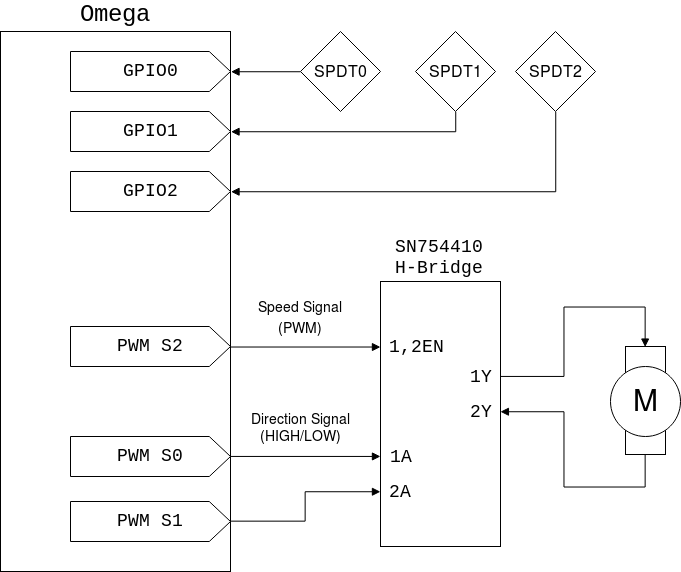

The diagram above was exported from draw.io. Its source (the exported page's mxGraphModel, read from the mxfile embedded in the PNG):
<mxGraphModel dx="978" dy="628" grid="1" gridSize="10" guides="1" tooltips="1" connect="1" arrows="1" fold="1" page="1" pageScale="1" pageWidth="850" pageHeight="1100" background="#ffffff" math="0" shadow="0">
  <root>
    <mxCell id="0" />
    <mxCell id="1" parent="0" />
    <mxCell id="30" value="&lt;font style=&quot;font-size: 24px&quot; face=&quot;Courier New&quot;&gt;Omega&lt;/font&gt;" style="rounded=0;whiteSpace=wrap;html=1;shadow=0;glass=0;labelBackgroundColor=#ffffff;fontFamily=Helvetica;fontSize=16;align=center;labelPosition=center;verticalLabelPosition=top;verticalAlign=bottom;" vertex="1" parent="1">
      <mxGeometry x="235" y="120" width="230" height="540" as="geometry" />
    </mxCell>
    <mxCell id="16" value="&lt;font style=&quot;font-size: 14px&quot; face=&quot;Helvetica&quot;&gt;Speed Signal &lt;br&gt;(PWM)&lt;br&gt;&lt;/font&gt;" style="edgeStyle=orthogonalEdgeStyle;rounded=0;html=1;exitX=0.5;exitY=1;entryX=0;entryY=0.5;startArrow=none;startFill=0;endArrow=block;endFill=1;jettySize=auto;orthogonalLoop=1;fontFamily=Courier New;fontSize=18;" edge="1" parent="1" source="3" target="5">
      <mxGeometry x="-0.0667" y="30" relative="1" as="geometry">
        <mxPoint as="offset" />
      </mxGeometry>
    </mxCell>
    <mxCell id="3" value="PWM S2" style="shape=offPageConnector;whiteSpace=wrap;html=1;rounded=0;shadow=0;glass=0;labelBackgroundColor=#ffffff;fontFamily=Courier New;fontSize=18;direction=north;size=0.1328125;align=center;" vertex="1" parent="1">
      <mxGeometry x="305" y="415" width="160" height="40" as="geometry" />
    </mxCell>
    <mxCell id="4" value="SN754410&lt;br&gt;H-Bridge" style="whiteSpace=wrap;html=1;rounded=0;shadow=0;glass=0;labelBackgroundColor=#ffffff;fontFamily=Courier New;fontSize=18;align=center;verticalAlign=bottom;labelPosition=center;verticalLabelPosition=top;" vertex="1" parent="1">
      <mxGeometry x="615" y="370" width="120" height="265" as="geometry" />
    </mxCell>
    <mxCell id="5" value="1,2EN" style="text;html=1;strokeColor=none;fillColor=none;align=center;verticalAlign=middle;whiteSpace=wrap;rounded=0;shadow=0;glass=0;labelBackgroundColor=#ffffff;fontFamily=Courier New;fontSize=18;" vertex="1" parent="1">
      <mxGeometry x="615" y="425" width="70" height="20" as="geometry" />
    </mxCell>
    <mxCell id="6" value="1A" style="text;html=1;strokeColor=none;fillColor=none;align=center;verticalAlign=middle;whiteSpace=wrap;rounded=0;shadow=0;glass=0;labelBackgroundColor=#ffffff;fontFamily=Courier New;fontSize=18;" vertex="1" parent="1">
      <mxGeometry x="615" y="535" width="40" height="20" as="geometry" />
    </mxCell>
    <mxCell id="7" value="2A&lt;br&gt;" style="text;html=1;strokeColor=none;fillColor=none;align=center;verticalAlign=middle;whiteSpace=wrap;rounded=0;shadow=0;glass=0;labelBackgroundColor=#ffffff;fontFamily=Courier New;fontSize=18;" vertex="1" parent="1">
      <mxGeometry x="615" y="570" width="40" height="20" as="geometry" />
    </mxCell>
    <mxCell id="12" style="edgeStyle=orthogonalEdgeStyle;rounded=0;html=1;exitX=0.5;exitY=1;entryX=0;entryY=0.5;startArrow=none;startFill=0;endArrow=block;endFill=1;jettySize=auto;orthogonalLoop=1;fontFamily=Courier New;fontSize=18;" edge="1" parent="1" source="10" target="6">
      <mxGeometry relative="1" as="geometry" />
    </mxCell>
    <mxCell id="15" value="&lt;font style=&quot;font-size: 14px&quot;&gt;Direction Signal&lt;br&gt;(HIGH/LOW)&lt;br&gt;&lt;/font&gt;" style="text;html=1;resizable=0;points=[];align=center;verticalAlign=middle;labelBackgroundColor=#ffffff;fontSize=14;fontFamily=Helvetica;" vertex="1" connectable="0" parent="12">
      <mxGeometry x="-0.08" y="-2" relative="1" as="geometry">
        <mxPoint x="1" y="-32" as="offset" />
      </mxGeometry>
    </mxCell>
    <mxCell id="10" value="PWM S0" style="shape=offPageConnector;whiteSpace=wrap;html=1;rounded=0;shadow=0;glass=0;labelBackgroundColor=#ffffff;fontFamily=Courier New;fontSize=18;direction=north;size=0.1328125;align=center;" vertex="1" parent="1">
      <mxGeometry x="305" y="525" width="160" height="40" as="geometry" />
    </mxCell>
    <mxCell id="13" style="edgeStyle=orthogonalEdgeStyle;rounded=0;html=1;exitX=0.5;exitY=1;entryX=0;entryY=0.5;startArrow=none;startFill=0;endArrow=block;endFill=1;jettySize=auto;orthogonalLoop=1;fontFamily=Courier New;fontSize=18;" edge="1" parent="1" source="11" target="7">
      <mxGeometry relative="1" as="geometry" />
    </mxCell>
    <mxCell id="11" value="PWM S1" style="shape=offPageConnector;whiteSpace=wrap;html=1;rounded=0;shadow=0;glass=0;labelBackgroundColor=#ffffff;fontFamily=Courier New;fontSize=18;direction=north;size=0.1328125;align=center;" vertex="1" parent="1">
      <mxGeometry x="305" y="590" width="160" height="40" as="geometry" />
    </mxCell>
    <mxCell id="24" style="edgeStyle=orthogonalEdgeStyle;rounded=0;html=1;exitX=0.5;exitY=1;entryX=1;entryY=0.5;startArrow=none;startFill=0;endArrow=block;endFill=1;jettySize=auto;orthogonalLoop=1;fontFamily=Helvetica;fontSize=30;" edge="1" parent="1" source="18" target="22">
      <mxGeometry relative="1" as="geometry">
        <Array as="points">
          <mxPoint x="880" y="575" />
          <mxPoint x="798" y="575" />
          <mxPoint x="798" y="500" />
        </Array>
      </mxGeometry>
    </mxCell>
    <mxCell id="18" value="" style="whiteSpace=wrap;html=1;rounded=0;shadow=0;glass=0;labelBackgroundColor=#ffffff;fontFamily=Helvetica;fontSize=30;align=center;" vertex="1" parent="1">
      <mxGeometry x="860" y="435" width="40" height="108" as="geometry" />
    </mxCell>
    <mxCell id="17" value="M" style="ellipse;whiteSpace=wrap;html=1;rounded=0;shadow=0;glass=0;labelBackgroundColor=#ffffff;fontFamily=Helvetica;fontSize=30;align=center;" vertex="1" parent="1">
      <mxGeometry x="845" y="455" width="70" height="70" as="geometry" />
    </mxCell>
    <mxCell id="23" style="edgeStyle=orthogonalEdgeStyle;rounded=0;html=1;exitX=1;exitY=0.5;entryX=0.5;entryY=0;startArrow=none;startFill=0;endArrow=block;endFill=1;jettySize=auto;orthogonalLoop=1;fontFamily=Helvetica;fontSize=30;" edge="1" parent="1" source="21" target="18">
      <mxGeometry relative="1" as="geometry">
        <Array as="points">
          <mxPoint x="798" y="465" />
          <mxPoint x="798" y="395" />
          <mxPoint x="880" y="395" />
        </Array>
      </mxGeometry>
    </mxCell>
    <mxCell id="21" value="1Y" style="text;html=1;strokeColor=none;fillColor=none;align=center;verticalAlign=middle;whiteSpace=wrap;rounded=0;shadow=0;glass=0;labelBackgroundColor=#ffffff;fontFamily=Courier New;fontSize=18;" vertex="1" parent="1">
      <mxGeometry x="695" y="455" width="40" height="20" as="geometry" />
    </mxCell>
    <mxCell id="22" value="2Y" style="text;html=1;strokeColor=none;fillColor=none;align=center;verticalAlign=middle;whiteSpace=wrap;rounded=0;shadow=0;glass=0;labelBackgroundColor=#ffffff;fontFamily=Courier New;fontSize=18;" vertex="1" parent="1">
      <mxGeometry x="695" y="490" width="40" height="20" as="geometry" />
    </mxCell>
    <mxCell id="33" style="edgeStyle=orthogonalEdgeStyle;rounded=0;html=1;exitX=0;exitY=0.5;entryX=0.5;entryY=1;startArrow=none;startFill=0;endArrow=block;endFill=1;jettySize=auto;orthogonalLoop=1;fontFamily=Helvetica;fontSize=16;" edge="1" parent="1" source="26" target="29">
      <mxGeometry relative="1" as="geometry" />
    </mxCell>
    <mxCell id="26" value="SPDT0" style="rhombus;whiteSpace=wrap;html=1;rounded=0;shadow=0;glass=0;labelBackgroundColor=#ffffff;fontFamily=Helvetica;fontSize=16;align=center;" vertex="1" parent="1">
      <mxGeometry x="535" y="120" width="80" height="80" as="geometry" />
    </mxCell>
    <mxCell id="34" style="edgeStyle=orthogonalEdgeStyle;rounded=0;html=1;exitX=0.5;exitY=1;entryX=0.5;entryY=1;startArrow=none;startFill=0;endArrow=block;endFill=1;jettySize=auto;orthogonalLoop=1;fontFamily=Helvetica;fontSize=16;" edge="1" parent="1" source="27" target="31">
      <mxGeometry relative="1" as="geometry" />
    </mxCell>
    <mxCell id="27" value="SPDT1" style="rhombus;whiteSpace=wrap;html=1;rounded=0;shadow=0;glass=0;labelBackgroundColor=#ffffff;fontFamily=Helvetica;fontSize=16;align=center;" vertex="1" parent="1">
      <mxGeometry x="650" y="120" width="80" height="80" as="geometry" />
    </mxCell>
    <mxCell id="35" style="edgeStyle=orthogonalEdgeStyle;rounded=0;html=1;exitX=0.5;exitY=1;entryX=0.5;entryY=1;startArrow=none;startFill=0;endArrow=block;endFill=1;jettySize=auto;orthogonalLoop=1;fontFamily=Helvetica;fontSize=16;" edge="1" parent="1" source="28" target="32">
      <mxGeometry relative="1" as="geometry" />
    </mxCell>
    <mxCell id="28" value="SPDT2" style="rhombus;whiteSpace=wrap;html=1;rounded=0;shadow=0;glass=0;labelBackgroundColor=#ffffff;fontFamily=Helvetica;fontSize=16;align=center;" vertex="1" parent="1">
      <mxGeometry x="750" y="120" width="80" height="80" as="geometry" />
    </mxCell>
    <mxCell id="29" value="GPIO0" style="shape=offPageConnector;whiteSpace=wrap;html=1;rounded=0;shadow=0;glass=0;labelBackgroundColor=#ffffff;fontFamily=Courier New;fontSize=18;direction=north;size=0.1328125;align=center;" vertex="1" parent="1">
      <mxGeometry x="305" y="140" width="160" height="40" as="geometry" />
    </mxCell>
    <mxCell id="31" value="GPIO1" style="shape=offPageConnector;whiteSpace=wrap;html=1;rounded=0;shadow=0;glass=0;labelBackgroundColor=#ffffff;fontFamily=Courier New;fontSize=18;direction=north;size=0.1328125;align=center;" vertex="1" parent="1">
      <mxGeometry x="305" y="200" width="160" height="40" as="geometry" />
    </mxCell>
    <mxCell id="32" value="GPIO2" style="shape=offPageConnector;whiteSpace=wrap;html=1;rounded=0;shadow=0;glass=0;labelBackgroundColor=#ffffff;fontFamily=Courier New;fontSize=18;direction=north;size=0.1328125;align=center;" vertex="1" parent="1">
      <mxGeometry x="305" y="260" width="160" height="40" as="geometry" />
    </mxCell>
  </root>
</mxGraphModel>